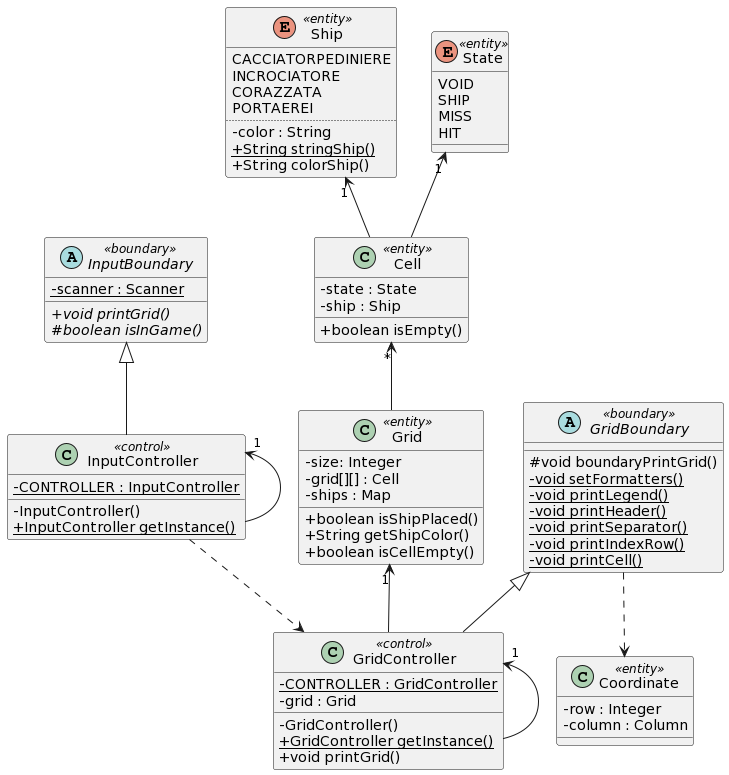

The diagram above was rendered by PlantUML. Its source (embedded in the PNG):
@startuml
skinparam classAttributeIconSize 0
abstract class InputBoundary <<boundary>>{
- {static} scanner : Scanner
+ {abstract} void printGrid()
# {abstract} boolean isInGame()
}

class InputController <<control>>{
    - {static} CONTROLLER : InputController
    - InputController()
+ {static}InputController getInstance()
}

abstract class GridBoundary <<boundary>>{
# void boundaryPrintGrid()
- {static} void setFormatters()
- {static} void printLegend()
- {static} void printHeader()
- {static} void printSeparator()
- {static} void printIndexRow()
- {static} void printCell()
}

class GridController <<control>>{
    - {static} CONTROLLER : GridController
    - grid : Grid
- GridController()
+ {static}GridController getInstance()
+ void printGrid()
}

class Grid <<entity>>{
- size: Integer
- grid[][] : Cell
- ships : Map
+ boolean isShipPlaced()
+ String getShipColor()
+ boolean isCellEmpty()
}
class Cell <<entity>> {
- state : State
    - ship : Ship
+ boolean isEmpty()
}
class Coordinate <<entity>>{
- row : Integer
- column : Column
}
enum Ship <<entity>>{
CACCIATORPEDINIERE
INCROCIATORE
CORAZZATA
PORTAEREI
..
    -color : String
+ {static} String stringShip()
    + String colorShip()
}
enum State <<entity>>{
VOID
SHIP
MISS
HIT
}

InputBoundary <|-- InputController
InputController "1" <-- InputController
GridController "1" <-- GridController
InputController ..> GridController
GridBoundary ..> Coordinate

GridBoundary <|-- GridController
Grid "1" <-- GridController
Cell "*" <-- Grid
Ship "1" <-- Cell
State "1" <-- Cell
@enduml